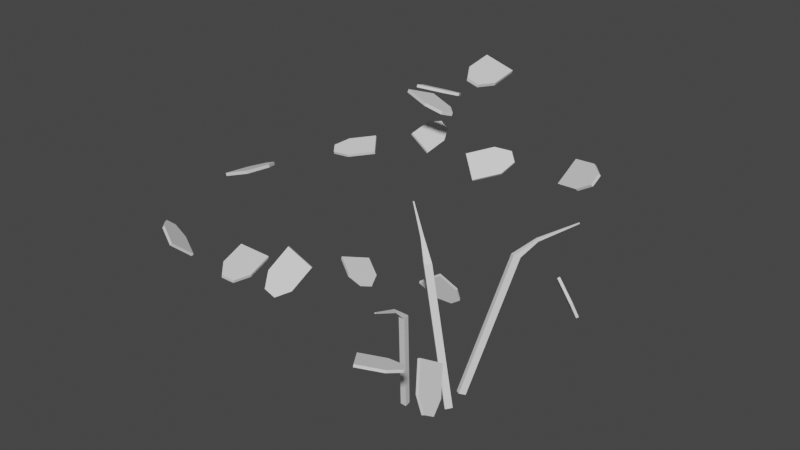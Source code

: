 # Source: bushcut.blend  (saved by Blender 2.80.75; exported with 4.5.12 LTS)
import bpy
from mathutils import Matrix  # noqa: F401  (used for matrix-valued properties, if any)

bpy.ops.wm.read_factory_settings(use_empty=True)
scene = bpy.context.scene
scene.name = 'Scene'

# ---- collections
col_collection = bpy.data.collections.new('Collection'); scene.collection.children.link(col_collection)

# ---- world
world_world = bpy.data.worlds.new('World'); scene.world = world_world
world_world.use_nodes = True; world_world.node_tree.nodes.clear()
_N = world_world.node_tree.nodes; _L = world_world.node_tree.links
n0 = _N.new('ShaderNodeOutputWorld'); n0.name = 'World Output'; n0.location = (300, 300)
n1 = _N.new('ShaderNodeBackground'); n1.name = 'Background'; n1.location = (10, 300)
n1.inputs[0].default_value = (0.05088, 0.05088, 0.05088, 1.0)
_L.new(n1.outputs[0], n0.inputs[0])
n0.is_active_output = True
world_world.color = (0.05088, 0.05088, 0.05088)
world_world.use_sun_shadow = False
world_world.sun_shadow_jitter_overblur = 0.0

# ---- meshes
me_cube_001 = bpy.data.meshes.new('Cube.001')
me_cube_001.from_pydata([(-0.1383, -0.08208, -0.008272), (-0.1383, -0.08208, 0.008272), (-0.1383, 0.08208, -0.008272), (-0.1383, 0.08208, 0.008272), (0.02586, -0.08208, -0.008272), (0.02586, -0.08208, 0.008272), (0.02586, 0.08208, -0.008272), (0.02586, 0.08208, 0.008272), (0.1124, 0.03391, 0.008272), (0.1124, 0.03391, -0.008272), (0.1124, -0.03391, -0.008272), (0.1124, -0.03391, 0.008272)], [], [(0, 1, 3, 2), (2, 3, 7, 6), (7, 5, 11, 8), (4, 5, 1, 0), (2, 6, 4, 0), (7, 3, 1, 5), (9, 8, 11, 10), (6, 7, 8, 9), (5, 4, 10, 11), (4, 6, 9, 10)])
_uv = me_cube_001.uv_layers.new(name='UVMap')
_uv.uv.foreach_set('vector', [0.375, 0.0, 0.625, 0.0, 0.625, 0.25, 0.375, 0.25, 0.375, 0.25, 0.625, 0.25, 0.625, 0.5, 0.375, 0.5, 0.625, 0.5, 0.625, 0.75, 0.625, 0.75, 0.625, 0.5, 0.375, 0.75, 0.625, 0.75, 0.625, 1.0, 0.375, 1.0, 0.125, 0.5, 0.375, 0.5, 0.375, 0.75, 0.125, 0.75, 0.625, 0.5, 0.875, 0.5, 0.875, 0.75, 0.625, 0.75, 0.375, 0.5, 0.625, 0.5, 0.625, 0.75, 0.375, 0.75, 0.375, 0.5, 0.625, 0.5, 0.625, 0.5, 0.375, 0.5, 0.625, 0.75, 0.375, 0.75, 0.375, 0.75, 0.625, 0.75, 0.375, 0.75, 0.375, 0.5, 0.375, 0.5, 0.375, 0.75])
me_cube_001.use_remesh_preserve_volume = False
me_cube_001.use_remesh_preserve_attributes = False
me_cube_001.use_mirror_vertex_groups = False
me_cube_001.update()
me_cube_002 = bpy.data.meshes.new('Cube.002')
me_cube_002.from_pydata([(-0.1383, -0.08208, -0.008272), (-0.1383, -0.08208, 0.008272), (-0.1383, 0.08208, -0.008272), (-0.1383, 0.08208, 0.008272), (0.02586, -0.08208, -0.008272), (0.02586, -0.08208, 0.008272), (0.02586, 0.08208, -0.008272), (0.02586, 0.08208, 0.008272), (0.1124, 0.03391, 0.008272), (0.1124, 0.03391, -0.008272), (0.1124, -0.03391, -0.008272), (0.1124, -0.03391, 0.008272)], [], [(0, 1, 3, 2), (2, 3, 7, 6), (7, 5, 11, 8), (4, 5, 1, 0), (2, 6, 4, 0), (7, 3, 1, 5), (9, 8, 11, 10), (6, 7, 8, 9), (5, 4, 10, 11), (4, 6, 9, 10)])
_uv = me_cube_002.uv_layers.new(name='UVMap')
_uv.uv.foreach_set('vector', [0.375, 0.0, 0.625, 0.0, 0.625, 0.25, 0.375, 0.25, 0.375, 0.25, 0.625, 0.25, 0.625, 0.5, 0.375, 0.5, 0.625, 0.5, 0.625, 0.75, 0.625, 0.75, 0.625, 0.5, 0.375, 0.75, 0.625, 0.75, 0.625, 1.0, 0.375, 1.0, 0.125, 0.5, 0.375, 0.5, 0.375, 0.75, 0.125, 0.75, 0.625, 0.5, 0.875, 0.5, 0.875, 0.75, 0.625, 0.75, 0.375, 0.5, 0.625, 0.5, 0.625, 0.75, 0.375, 0.75, 0.375, 0.5, 0.625, 0.5, 0.625, 0.5, 0.375, 0.5, 0.625, 0.75, 0.375, 0.75, 0.375, 0.75, 0.625, 0.75, 0.375, 0.75, 0.375, 0.5, 0.375, 0.5, 0.375, 0.75])
me_cube_002.use_remesh_preserve_volume = False
me_cube_002.use_remesh_preserve_attributes = False
me_cube_002.use_mirror_vertex_groups = False
me_cube_002.update()
me_cube_003 = bpy.data.meshes.new('Cube.003')
me_cube_003.from_pydata([(-0.1383, -0.08208, -0.008272), (-0.1383, -0.08208, 0.008272), (-0.1383, 0.08208, -0.008272), (-0.1383, 0.08208, 0.008272), (0.02586, -0.08208, -0.008272), (0.02586, -0.08208, 0.008272), (0.02586, 0.08208, -0.008272), (0.02586, 0.08208, 0.008272), (0.1124, 0.03391, 0.008272), (0.1124, 0.03391, -0.008272), (0.1124, -0.03391, -0.008272), (0.1124, -0.03391, 0.008272)], [], [(0, 1, 3, 2), (2, 3, 7, 6), (7, 5, 11, 8), (4, 5, 1, 0), (2, 6, 4, 0), (7, 3, 1, 5), (9, 8, 11, 10), (6, 7, 8, 9), (5, 4, 10, 11), (4, 6, 9, 10)])
_uv = me_cube_003.uv_layers.new(name='UVMap')
_uv.uv.foreach_set('vector', [0.375, 0.0, 0.625, 0.0, 0.625, 0.25, 0.375, 0.25, 0.375, 0.25, 0.625, 0.25, 0.625, 0.5, 0.375, 0.5, 0.625, 0.5, 0.625, 0.75, 0.625, 0.75, 0.625, 0.5, 0.375, 0.75, 0.625, 0.75, 0.625, 1.0, 0.375, 1.0, 0.125, 0.5, 0.375, 0.5, 0.375, 0.75, 0.125, 0.75, 0.625, 0.5, 0.875, 0.5, 0.875, 0.75, 0.625, 0.75, 0.375, 0.5, 0.625, 0.5, 0.625, 0.75, 0.375, 0.75, 0.375, 0.5, 0.625, 0.5, 0.625, 0.5, 0.375, 0.5, 0.625, 0.75, 0.375, 0.75, 0.375, 0.75, 0.625, 0.75, 0.375, 0.75, 0.375, 0.5, 0.375, 0.5, 0.375, 0.75])
me_cube_003.use_remesh_preserve_volume = False
me_cube_003.use_remesh_preserve_attributes = False
me_cube_003.use_mirror_vertex_groups = False
me_cube_003.update()
me_cube_004 = bpy.data.meshes.new('Cube.004')
me_cube_004.from_pydata([(-0.1383, -0.08208, -0.008272), (-0.1383, -0.08208, 0.008272), (-0.1383, 0.08208, -0.008272), (-0.1383, 0.08208, 0.008272), (0.02586, -0.08208, -0.008272), (0.02586, -0.08208, 0.008272), (0.02586, 0.08208, -0.008272), (0.02586, 0.08208, 0.008272), (0.1124, 0.03391, 0.008272), (0.1124, 0.03391, -0.008272), (0.1124, -0.03391, -0.008272), (0.1124, -0.03391, 0.008272)], [], [(0, 1, 3, 2), (2, 3, 7, 6), (7, 5, 11, 8), (4, 5, 1, 0), (2, 6, 4, 0), (7, 3, 1, 5), (9, 8, 11, 10), (6, 7, 8, 9), (5, 4, 10, 11), (4, 6, 9, 10)])
_uv = me_cube_004.uv_layers.new(name='UVMap')
_uv.uv.foreach_set('vector', [0.375, 0.0, 0.625, 0.0, 0.625, 0.25, 0.375, 0.25, 0.375, 0.25, 0.625, 0.25, 0.625, 0.5, 0.375, 0.5, 0.625, 0.5, 0.625, 0.75, 0.625, 0.75, 0.625, 0.5, 0.375, 0.75, 0.625, 0.75, 0.625, 1.0, 0.375, 1.0, 0.125, 0.5, 0.375, 0.5, 0.375, 0.75, 0.125, 0.75, 0.625, 0.5, 0.875, 0.5, 0.875, 0.75, 0.625, 0.75, 0.375, 0.5, 0.625, 0.5, 0.625, 0.75, 0.375, 0.75, 0.375, 0.5, 0.625, 0.5, 0.625, 0.5, 0.375, 0.5, 0.625, 0.75, 0.375, 0.75, 0.375, 0.75, 0.625, 0.75, 0.375, 0.75, 0.375, 0.5, 0.375, 0.5, 0.375, 0.75])
me_cube_004.use_remesh_preserve_volume = False
me_cube_004.use_remesh_preserve_attributes = False
me_cube_004.use_mirror_vertex_groups = False
me_cube_004.update()
me_cube_005 = bpy.data.meshes.new('Cube.005')
me_cube_005.from_pydata([(-0.1383, -0.08208, -0.008272), (-0.1383, -0.08208, 0.008272), (-0.1383, 0.08208, -0.008272), (-0.1383, 0.08208, 0.008272), (0.02586, -0.08208, -0.008272), (0.02586, -0.08208, 0.008272), (0.02586, 0.08208, -0.008272), (0.02586, 0.08208, 0.008272), (0.1124, 0.03391, 0.008272), (0.1124, 0.03391, -0.008272), (0.1124, -0.03391, -0.008272), (0.1124, -0.03391, 0.008272)], [], [(0, 1, 3, 2), (2, 3, 7, 6), (7, 5, 11, 8), (4, 5, 1, 0), (2, 6, 4, 0), (7, 3, 1, 5), (9, 8, 11, 10), (6, 7, 8, 9), (5, 4, 10, 11), (4, 6, 9, 10)])
_uv = me_cube_005.uv_layers.new(name='UVMap')
_uv.uv.foreach_set('vector', [0.375, 0.0, 0.625, 0.0, 0.625, 0.25, 0.375, 0.25, 0.375, 0.25, 0.625, 0.25, 0.625, 0.5, 0.375, 0.5, 0.625, 0.5, 0.625, 0.75, 0.625, 0.75, 0.625, 0.5, 0.375, 0.75, 0.625, 0.75, 0.625, 1.0, 0.375, 1.0, 0.125, 0.5, 0.375, 0.5, 0.375, 0.75, 0.125, 0.75, 0.625, 0.5, 0.875, 0.5, 0.875, 0.75, 0.625, 0.75, 0.375, 0.5, 0.625, 0.5, 0.625, 0.75, 0.375, 0.75, 0.375, 0.5, 0.625, 0.5, 0.625, 0.5, 0.375, 0.5, 0.625, 0.75, 0.375, 0.75, 0.375, 0.75, 0.625, 0.75, 0.375, 0.75, 0.375, 0.5, 0.375, 0.5, 0.375, 0.75])
me_cube_005.use_remesh_preserve_volume = False
me_cube_005.use_remesh_preserve_attributes = False
me_cube_005.use_mirror_vertex_groups = False
me_cube_005.update()
me_cube_006 = bpy.data.meshes.new('Cube.006')
me_cube_006.from_pydata([(-0.1383, -0.08208, -0.008272), (-0.1383, -0.08208, 0.008272), (-0.1383, 0.08208, -0.008272), (-0.1383, 0.08208, 0.008272), (0.02586, -0.08208, -0.008272), (0.02586, -0.08208, 0.008272), (0.02586, 0.08208, -0.008272), (0.02586, 0.08208, 0.008272), (0.1124, 0.03391, 0.008272), (0.1124, 0.03391, -0.008272), (0.1124, -0.03391, -0.008272), (0.1124, -0.03391, 0.008272)], [], [(0, 1, 3, 2), (2, 3, 7, 6), (7, 5, 11, 8), (4, 5, 1, 0), (2, 6, 4, 0), (7, 3, 1, 5), (9, 8, 11, 10), (6, 7, 8, 9), (5, 4, 10, 11), (4, 6, 9, 10)])
_uv = me_cube_006.uv_layers.new(name='UVMap')
_uv.uv.foreach_set('vector', [0.375, 0.0, 0.625, 0.0, 0.625, 0.25, 0.375, 0.25, 0.375, 0.25, 0.625, 0.25, 0.625, 0.5, 0.375, 0.5, 0.625, 0.5, 0.625, 0.75, 0.625, 0.75, 0.625, 0.5, 0.375, 0.75, 0.625, 0.75, 0.625, 1.0, 0.375, 1.0, 0.125, 0.5, 0.375, 0.5, 0.375, 0.75, 0.125, 0.75, 0.625, 0.5, 0.875, 0.5, 0.875, 0.75, 0.625, 0.75, 0.375, 0.5, 0.625, 0.5, 0.625, 0.75, 0.375, 0.75, 0.375, 0.5, 0.625, 0.5, 0.625, 0.5, 0.375, 0.5, 0.625, 0.75, 0.375, 0.75, 0.375, 0.75, 0.625, 0.75, 0.375, 0.75, 0.375, 0.5, 0.375, 0.5, 0.375, 0.75])
me_cube_006.use_remesh_preserve_volume = False
me_cube_006.use_remesh_preserve_attributes = False
me_cube_006.use_mirror_vertex_groups = False
me_cube_006.update()
me_cube_007 = bpy.data.meshes.new('Cube.007')
me_cube_007.from_pydata([(-0.1383, -0.08208, -0.008272), (-0.1383, -0.08208, 0.008272), (-0.1383, 0.08208, -0.008272), (-0.1383, 0.08208, 0.008272), (0.02586, -0.08208, -0.008272), (0.02586, -0.08208, 0.008272), (0.02586, 0.08208, -0.008272), (0.02586, 0.08208, 0.008272), (0.1124, 0.03391, 0.008272), (0.1124, 0.03391, -0.008272), (0.1124, -0.03391, -0.008272), (0.1124, -0.03391, 0.008272)], [], [(0, 1, 3, 2), (2, 3, 7, 6), (7, 5, 11, 8), (4, 5, 1, 0), (2, 6, 4, 0), (7, 3, 1, 5), (9, 8, 11, 10), (6, 7, 8, 9), (5, 4, 10, 11), (4, 6, 9, 10)])
_uv = me_cube_007.uv_layers.new(name='UVMap')
_uv.uv.foreach_set('vector', [0.375, 0.0, 0.625, 0.0, 0.625, 0.25, 0.375, 0.25, 0.375, 0.25, 0.625, 0.25, 0.625, 0.5, 0.375, 0.5, 0.625, 0.5, 0.625, 0.75, 0.625, 0.75, 0.625, 0.5, 0.375, 0.75, 0.625, 0.75, 0.625, 1.0, 0.375, 1.0, 0.125, 0.5, 0.375, 0.5, 0.375, 0.75, 0.125, 0.75, 0.625, 0.5, 0.875, 0.5, 0.875, 0.75, 0.625, 0.75, 0.375, 0.5, 0.625, 0.5, 0.625, 0.75, 0.375, 0.75, 0.375, 0.5, 0.625, 0.5, 0.625, 0.5, 0.375, 0.5, 0.625, 0.75, 0.375, 0.75, 0.375, 0.75, 0.625, 0.75, 0.375, 0.75, 0.375, 0.5, 0.375, 0.5, 0.375, 0.75])
me_cube_007.use_remesh_preserve_volume = False
me_cube_007.use_remesh_preserve_attributes = False
me_cube_007.use_mirror_vertex_groups = False
me_cube_007.update()
me_cube_008 = bpy.data.meshes.new('Cube.008')
me_cube_008.from_pydata([(-0.1383, -0.08208, -0.008272), (-0.1383, -0.08208, 0.008272), (-0.1383, 0.08208, -0.008272), (-0.1383, 0.08208, 0.008272), (0.02586, -0.08208, -0.008272), (0.02586, -0.08208, 0.008272), (0.02586, 0.08208, -0.008272), (0.02586, 0.08208, 0.008272), (0.1124, 0.03391, 0.008272), (0.1124, 0.03391, -0.008272), (0.1124, -0.03391, -0.008272), (0.1124, -0.03391, 0.008272)], [], [(0, 1, 3, 2), (2, 3, 7, 6), (7, 5, 11, 8), (4, 5, 1, 0), (2, 6, 4, 0), (7, 3, 1, 5), (9, 8, 11, 10), (6, 7, 8, 9), (5, 4, 10, 11), (4, 6, 9, 10)])
_uv = me_cube_008.uv_layers.new(name='UVMap')
_uv.uv.foreach_set('vector', [0.375, 0.0, 0.625, 0.0, 0.625, 0.25, 0.375, 0.25, 0.375, 0.25, 0.625, 0.25, 0.625, 0.5, 0.375, 0.5, 0.625, 0.5, 0.625, 0.75, 0.625, 0.75, 0.625, 0.5, 0.375, 0.75, 0.625, 0.75, 0.625, 1.0, 0.375, 1.0, 0.125, 0.5, 0.375, 0.5, 0.375, 0.75, 0.125, 0.75, 0.625, 0.5, 0.875, 0.5, 0.875, 0.75, 0.625, 0.75, 0.375, 0.5, 0.625, 0.5, 0.625, 0.75, 0.375, 0.75, 0.375, 0.5, 0.625, 0.5, 0.625, 0.5, 0.375, 0.5, 0.625, 0.75, 0.375, 0.75, 0.375, 0.75, 0.625, 0.75, 0.375, 0.75, 0.375, 0.5, 0.375, 0.5, 0.375, 0.75])
me_cube_008.use_remesh_preserve_volume = False
me_cube_008.use_remesh_preserve_attributes = False
me_cube_008.use_mirror_vertex_groups = False
me_cube_008.update()
me_cube_009 = bpy.data.meshes.new('Cube.009')
me_cube_009.from_pydata([(-0.1383, -0.08208, -0.008272), (-0.1383, -0.08208, 0.008272), (-0.1383, 0.08208, -0.008272), (-0.1383, 0.08208, 0.008272), (0.02586, -0.08208, -0.008272), (0.02586, -0.08208, 0.008272), (0.02586, 0.08208, -0.008272), (0.02586, 0.08208, 0.008272), (0.1124, 0.03391, 0.008272), (0.1124, 0.03391, -0.008272), (0.1124, -0.03391, -0.008272), (0.1124, -0.03391, 0.008272)], [], [(0, 1, 3, 2), (2, 3, 7, 6), (7, 5, 11, 8), (4, 5, 1, 0), (2, 6, 4, 0), (7, 3, 1, 5), (9, 8, 11, 10), (6, 7, 8, 9), (5, 4, 10, 11), (4, 6, 9, 10)])
_uv = me_cube_009.uv_layers.new(name='UVMap')
_uv.uv.foreach_set('vector', [0.375, 0.0, 0.625, 0.0, 0.625, 0.25, 0.375, 0.25, 0.375, 0.25, 0.625, 0.25, 0.625, 0.5, 0.375, 0.5, 0.625, 0.5, 0.625, 0.75, 0.625, 0.75, 0.625, 0.5, 0.375, 0.75, 0.625, 0.75, 0.625, 1.0, 0.375, 1.0, 0.125, 0.5, 0.375, 0.5, 0.375, 0.75, 0.125, 0.75, 0.625, 0.5, 0.875, 0.5, 0.875, 0.75, 0.625, 0.75, 0.375, 0.5, 0.625, 0.5, 0.625, 0.75, 0.375, 0.75, 0.375, 0.5, 0.625, 0.5, 0.625, 0.5, 0.375, 0.5, 0.625, 0.75, 0.375, 0.75, 0.375, 0.75, 0.625, 0.75, 0.375, 0.75, 0.375, 0.5, 0.375, 0.5, 0.375, 0.75])
me_cube_009.use_remesh_preserve_volume = False
me_cube_009.use_remesh_preserve_attributes = False
me_cube_009.use_mirror_vertex_groups = False
me_cube_009.update()
me_cube_010 = bpy.data.meshes.new('Cube.010')
me_cube_010.from_pydata([(-0.1383, -0.08208, -0.008272), (-0.1383, -0.08208, 0.008272), (-0.1383, 0.08208, -0.008272), (-0.1383, 0.08208, 0.008272), (0.02586, -0.08208, -0.008272), (0.02586, -0.08208, 0.008272), (0.02586, 0.08208, -0.008272), (0.02586, 0.08208, 0.008272), (0.1124, 0.03391, 0.008272), (0.1124, 0.03391, -0.008272), (0.1124, -0.03391, -0.008272), (0.1124, -0.03391, 0.008272)], [], [(0, 1, 3, 2), (2, 3, 7, 6), (7, 5, 11, 8), (4, 5, 1, 0), (2, 6, 4, 0), (7, 3, 1, 5), (9, 8, 11, 10), (6, 7, 8, 9), (5, 4, 10, 11), (4, 6, 9, 10)])
_uv = me_cube_010.uv_layers.new(name='UVMap')
_uv.uv.foreach_set('vector', [0.375, 0.0, 0.625, 0.0, 0.625, 0.25, 0.375, 0.25, 0.375, 0.25, 0.625, 0.25, 0.625, 0.5, 0.375, 0.5, 0.625, 0.5, 0.625, 0.75, 0.625, 0.75, 0.625, 0.5, 0.375, 0.75, 0.625, 0.75, 0.625, 1.0, 0.375, 1.0, 0.125, 0.5, 0.375, 0.5, 0.375, 0.75, 0.125, 0.75, 0.625, 0.5, 0.875, 0.5, 0.875, 0.75, 0.625, 0.75, 0.375, 0.5, 0.625, 0.5, 0.625, 0.75, 0.375, 0.75, 0.375, 0.5, 0.625, 0.5, 0.625, 0.5, 0.375, 0.5, 0.625, 0.75, 0.375, 0.75, 0.375, 0.75, 0.625, 0.75, 0.375, 0.75, 0.375, 0.5, 0.375, 0.5, 0.375, 0.75])
me_cube_010.use_remesh_preserve_volume = False
me_cube_010.use_remesh_preserve_attributes = False
me_cube_010.use_mirror_vertex_groups = False
me_cube_010.update()
me_cube_011 = bpy.data.meshes.new('Cube.011')
me_cube_011.from_pydata([(-0.1383, -0.08208, -0.008272), (-0.1383, -0.08208, 0.008272), (-0.1383, 0.08208, -0.008272), (-0.1383, 0.08208, 0.008272), (0.02586, -0.08208, -0.008272), (0.02586, -0.08208, 0.008272), (0.02586, 0.08208, -0.008272), (0.02586, 0.08208, 0.008272), (0.1124, 0.03391, 0.008272), (0.1124, 0.03391, -0.008272), (0.1124, -0.03391, -0.008272), (0.1124, -0.03391, 0.008272)], [], [(0, 1, 3, 2), (2, 3, 7, 6), (7, 5, 11, 8), (4, 5, 1, 0), (2, 6, 4, 0), (7, 3, 1, 5), (9, 8, 11, 10), (6, 7, 8, 9), (5, 4, 10, 11), (4, 6, 9, 10)])
_uv = me_cube_011.uv_layers.new(name='UVMap')
_uv.uv.foreach_set('vector', [0.375, 0.0, 0.625, 0.0, 0.625, 0.25, 0.375, 0.25, 0.375, 0.25, 0.625, 0.25, 0.625, 0.5, 0.375, 0.5, 0.625, 0.5, 0.625, 0.75, 0.625, 0.75, 0.625, 0.5, 0.375, 0.75, 0.625, 0.75, 0.625, 1.0, 0.375, 1.0, 0.125, 0.5, 0.375, 0.5, 0.375, 0.75, 0.125, 0.75, 0.625, 0.5, 0.875, 0.5, 0.875, 0.75, 0.625, 0.75, 0.375, 0.5, 0.625, 0.5, 0.625, 0.75, 0.375, 0.75, 0.375, 0.5, 0.625, 0.5, 0.625, 0.5, 0.375, 0.5, 0.625, 0.75, 0.375, 0.75, 0.375, 0.75, 0.625, 0.75, 0.375, 0.75, 0.375, 0.5, 0.375, 0.5, 0.375, 0.75])
me_cube_011.use_remesh_preserve_volume = False
me_cube_011.use_remesh_preserve_attributes = False
me_cube_011.use_mirror_vertex_groups = False
me_cube_011.update()
me_cube_012 = bpy.data.meshes.new('Cube.012')
me_cube_012.from_pydata([(-0.1383, -0.08208, -0.008272), (-0.1383, -0.08208, 0.008272), (-0.1383, 0.08208, -0.008272), (-0.1383, 0.08208, 0.008272), (0.02586, -0.08208, -0.008272), (0.02586, -0.08208, 0.008272), (0.02586, 0.08208, -0.008272), (0.02586, 0.08208, 0.008272), (0.1124, 0.03391, 0.008272), (0.1124, 0.03391, -0.008272), (0.1124, -0.03391, -0.008272), (0.1124, -0.03391, 0.008272)], [], [(0, 1, 3, 2), (2, 3, 7, 6), (7, 5, 11, 8), (4, 5, 1, 0), (2, 6, 4, 0), (7, 3, 1, 5), (9, 8, 11, 10), (6, 7, 8, 9), (5, 4, 10, 11), (4, 6, 9, 10)])
_uv = me_cube_012.uv_layers.new(name='UVMap')
_uv.uv.foreach_set('vector', [0.375, 0.0, 0.625, 0.0, 0.625, 0.25, 0.375, 0.25, 0.375, 0.25, 0.625, 0.25, 0.625, 0.5, 0.375, 0.5, 0.625, 0.5, 0.625, 0.75, 0.625, 0.75, 0.625, 0.5, 0.375, 0.75, 0.625, 0.75, 0.625, 1.0, 0.375, 1.0, 0.125, 0.5, 0.375, 0.5, 0.375, 0.75, 0.125, 0.75, 0.625, 0.5, 0.875, 0.5, 0.875, 0.75, 0.625, 0.75, 0.375, 0.5, 0.625, 0.5, 0.625, 0.75, 0.375, 0.75, 0.375, 0.5, 0.625, 0.5, 0.625, 0.5, 0.375, 0.5, 0.625, 0.75, 0.375, 0.75, 0.375, 0.75, 0.625, 0.75, 0.375, 0.75, 0.375, 0.5, 0.375, 0.5, 0.375, 0.75])
me_cube_012.use_remesh_preserve_volume = False
me_cube_012.use_remesh_preserve_attributes = False
me_cube_012.use_mirror_vertex_groups = False
me_cube_012.update()
me_cube_013 = bpy.data.meshes.new('Cube.013')
me_cube_013.from_pydata([(-0.1383, -0.08208, -0.008272), (-0.1383, -0.08208, 0.008272), (-0.1383, 0.08208, -0.008272), (-0.1383, 0.08208, 0.008272), (0.02586, -0.08208, -0.008272), (0.02586, -0.08208, 0.008272), (0.02586, 0.08208, -0.008272), (0.02586, 0.08208, 0.008272), (0.1124, 0.03391, 0.008272), (0.1124, 0.03391, -0.008272), (0.1124, -0.03391, -0.008272), (0.1124, -0.03391, 0.008272)], [], [(0, 1, 3, 2), (2, 3, 7, 6), (7, 5, 11, 8), (4, 5, 1, 0), (2, 6, 4, 0), (7, 3, 1, 5), (9, 8, 11, 10), (6, 7, 8, 9), (5, 4, 10, 11), (4, 6, 9, 10)])
_uv = me_cube_013.uv_layers.new(name='UVMap')
_uv.uv.foreach_set('vector', [0.375, 0.0, 0.625, 0.0, 0.625, 0.25, 0.375, 0.25, 0.375, 0.25, 0.625, 0.25, 0.625, 0.5, 0.375, 0.5, 0.625, 0.5, 0.625, 0.75, 0.625, 0.75, 0.625, 0.5, 0.375, 0.75, 0.625, 0.75, 0.625, 1.0, 0.375, 1.0, 0.125, 0.5, 0.375, 0.5, 0.375, 0.75, 0.125, 0.75, 0.625, 0.5, 0.875, 0.5, 0.875, 0.75, 0.625, 0.75, 0.375, 0.5, 0.625, 0.5, 0.625, 0.75, 0.375, 0.75, 0.375, 0.5, 0.625, 0.5, 0.625, 0.5, 0.375, 0.5, 0.625, 0.75, 0.375, 0.75, 0.375, 0.75, 0.625, 0.75, 0.375, 0.75, 0.375, 0.5, 0.375, 0.5, 0.375, 0.75])
me_cube_013.use_remesh_preserve_volume = False
me_cube_013.use_remesh_preserve_attributes = False
me_cube_013.use_mirror_vertex_groups = False
me_cube_013.update()
me_cube_014 = bpy.data.meshes.new('Cube.014')
me_cube_014.from_pydata([(-0.1383, -0.08208, -0.008272), (-0.1383, -0.08208, 0.008272), (-0.1383, 0.08208, -0.008272), (-0.1383, 0.08208, 0.008272), (0.02586, -0.08208, -0.008272), (0.02586, -0.08208, 0.008272), (0.02586, 0.08208, -0.008272), (0.02586, 0.08208, 0.008272), (0.1124, 0.03391, 0.008272), (0.1124, 0.03391, -0.008272), (0.1124, -0.03391, -0.008272), (0.1124, -0.03391, 0.008272)], [], [(0, 1, 3, 2), (2, 3, 7, 6), (7, 5, 11, 8), (4, 5, 1, 0), (2, 6, 4, 0), (7, 3, 1, 5), (9, 8, 11, 10), (6, 7, 8, 9), (5, 4, 10, 11), (4, 6, 9, 10)])
_uv = me_cube_014.uv_layers.new(name='UVMap')
_uv.uv.foreach_set('vector', [0.375, 0.0, 0.625, 0.0, 0.625, 0.25, 0.375, 0.25, 0.375, 0.25, 0.625, 0.25, 0.625, 0.5, 0.375, 0.5, 0.625, 0.5, 0.625, 0.75, 0.625, 0.75, 0.625, 0.5, 0.375, 0.75, 0.625, 0.75, 0.625, 1.0, 0.375, 1.0, 0.125, 0.5, 0.375, 0.5, 0.375, 0.75, 0.125, 0.75, 0.625, 0.5, 0.875, 0.5, 0.875, 0.75, 0.625, 0.75, 0.375, 0.5, 0.625, 0.5, 0.625, 0.75, 0.375, 0.75, 0.375, 0.5, 0.625, 0.5, 0.625, 0.5, 0.375, 0.5, 0.625, 0.75, 0.375, 0.75, 0.375, 0.75, 0.625, 0.75, 0.375, 0.75, 0.375, 0.5, 0.375, 0.5, 0.375, 0.75])
me_cube_014.use_remesh_preserve_volume = False
me_cube_014.use_remesh_preserve_attributes = False
me_cube_014.use_mirror_vertex_groups = False
me_cube_014.update()
me_cube_015 = bpy.data.meshes.new('Cube.015')
me_cube_015.from_pydata([(-0.1383, -0.08208, -0.008272), (-0.1383, -0.08208, 0.008272), (-0.1383, 0.08208, -0.008272), (-0.1383, 0.08208, 0.008272), (0.02586, -0.08208, -0.008272), (0.02586, -0.08208, 0.008272), (0.02586, 0.08208, -0.008272), (0.02586, 0.08208, 0.008272), (0.1124, 0.03391, 0.008272), (0.1124, 0.03391, -0.008272), (0.1124, -0.03391, -0.008272), (0.1124, -0.03391, 0.008272)], [], [(0, 1, 3, 2), (2, 3, 7, 6), (7, 5, 11, 8), (4, 5, 1, 0), (2, 6, 4, 0), (7, 3, 1, 5), (9, 8, 11, 10), (6, 7, 8, 9), (5, 4, 10, 11), (4, 6, 9, 10)])
_uv = me_cube_015.uv_layers.new(name='UVMap')
_uv.uv.foreach_set('vector', [0.375, 0.0, 0.625, 0.0, 0.625, 0.25, 0.375, 0.25, 0.375, 0.25, 0.625, 0.25, 0.625, 0.5, 0.375, 0.5, 0.625, 0.5, 0.625, 0.75, 0.625, 0.75, 0.625, 0.5, 0.375, 0.75, 0.625, 0.75, 0.625, 1.0, 0.375, 1.0, 0.125, 0.5, 0.375, 0.5, 0.375, 0.75, 0.125, 0.75, 0.625, 0.5, 0.875, 0.5, 0.875, 0.75, 0.625, 0.75, 0.375, 0.5, 0.625, 0.5, 0.625, 0.75, 0.375, 0.75, 0.375, 0.5, 0.625, 0.5, 0.625, 0.5, 0.375, 0.5, 0.625, 0.75, 0.375, 0.75, 0.375, 0.75, 0.625, 0.75, 0.375, 0.75, 0.375, 0.5, 0.375, 0.5, 0.375, 0.75])
me_cube_015.use_remesh_preserve_volume = False
me_cube_015.use_remesh_preserve_attributes = False
me_cube_015.use_mirror_vertex_groups = False
me_cube_015.update()
me_cube_016 = bpy.data.meshes.new('Cube.016')
me_cube_016.from_pydata([(-0.1383, -0.08208, -0.008272), (-0.1383, -0.08208, 0.008272), (-0.1383, 0.08208, -0.008272), (-0.1383, 0.08208, 0.008272), (0.02586, -0.08208, -0.008272), (0.02586, -0.08208, 0.008272), (0.02586, 0.08208, -0.008272), (0.02586, 0.08208, 0.008272), (0.1124, 0.03391, 0.008272), (0.1124, 0.03391, -0.008272), (0.1124, -0.03391, -0.008272), (0.1124, -0.03391, 0.008272)], [], [(0, 1, 3, 2), (2, 3, 7, 6), (7, 5, 11, 8), (4, 5, 1, 0), (2, 6, 4, 0), (7, 3, 1, 5), (9, 8, 11, 10), (6, 7, 8, 9), (5, 4, 10, 11), (4, 6, 9, 10)])
_uv = me_cube_016.uv_layers.new(name='UVMap')
_uv.uv.foreach_set('vector', [0.375, 0.0, 0.625, 0.0, 0.625, 0.25, 0.375, 0.25, 0.375, 0.25, 0.625, 0.25, 0.625, 0.5, 0.375, 0.5, 0.625, 0.5, 0.625, 0.75, 0.625, 0.75, 0.625, 0.5, 0.375, 0.75, 0.625, 0.75, 0.625, 1.0, 0.375, 1.0, 0.125, 0.5, 0.375, 0.5, 0.375, 0.75, 0.125, 0.75, 0.625, 0.5, 0.875, 0.5, 0.875, 0.75, 0.625, 0.75, 0.375, 0.5, 0.625, 0.5, 0.625, 0.75, 0.375, 0.75, 0.375, 0.5, 0.625, 0.5, 0.625, 0.5, 0.375, 0.5, 0.625, 0.75, 0.375, 0.75, 0.375, 0.75, 0.625, 0.75, 0.375, 0.75, 0.375, 0.5, 0.375, 0.5, 0.375, 0.75])
me_cube_016.use_remesh_preserve_volume = False
me_cube_016.use_remesh_preserve_attributes = False
me_cube_016.use_mirror_vertex_groups = False
me_cube_016.update()
me_cube_017 = bpy.data.meshes.new('Cube.017')
me_cube_017.from_pydata([(-0.7081, -0.7081, -24.52), (-0.7081, -0.7081, 3.115), (-0.7081, 0.7081, -24.52), (-0.7081, 0.7081, 3.115), (0.7081, -0.7081, -24.52), (0.7081, -0.7081, 3.115), (0.7081, 0.7081, -24.52), (0.7081, 0.7081, 3.115), (-0.3043, -3.024, 6.616), (-0.3043, -2.692, 7.126), (0.3043, -2.692, 7.126), (0.3043, -3.024, 6.616), (-0.1091, -9.688, 11.67), (-0.1091, -9.569, 11.85), (0.1091, -9.569, 11.85), (0.1091, -9.688, 11.67)], [], [(0, 1, 3, 2), (2, 3, 7, 6), (6, 7, 5, 4), (4, 5, 1, 0), (2, 6, 4, 0), (3, 1, 8, 9), (8, 11, 15, 12), (1, 5, 11, 8), (7, 3, 9, 10), (5, 7, 10, 11), (14, 13, 12, 15), (10, 9, 13, 14), (11, 10, 14, 15), (9, 8, 12, 13)])
_uv = me_cube_017.uv_layers.new(name='UVMap')
_uv.uv.foreach_set('vector', [0.375, 0.0, 0.625, 0.0, 0.625, 0.25, 0.375, 0.25, 0.375, 0.25, 0.625, 0.25, 0.625, 0.5, 0.375, 0.5, 0.375, 0.5, 0.625, 0.5, 0.625, 0.75, 0.375, 0.75, 0.375, 0.75, 0.625, 0.75, 0.625, 1.0, 0.375, 1.0, 0.125, 0.5, 0.375, 0.5, 0.375, 0.75, 0.125, 0.75, 0.625, 0.25, 0.625, 0.0, 0.625, 0.0, 0.625, 0.25, 0.625, 1.0, 0.625, 0.75, 0.625, 0.75, 0.625, 1.0, 0.625, 1.0, 0.625, 0.75, 0.625, 0.75, 0.625, 1.0, 0.625, 0.5, 0.625, 0.25, 0.625, 0.25, 0.625, 0.5, 0.625, 0.75, 0.625, 0.5, 0.625, 0.5, 0.625, 0.75, 0.625, 0.5, 0.875, 0.5, 0.875, 0.75, 0.625, 0.75, 0.625, 0.5, 0.625, 0.25, 0.625, 0.25, 0.625, 0.5, 0.625, 0.75, 0.625, 0.5, 0.625, 0.5, 0.625, 0.75, 0.625, 0.25, 0.625, 0.0, 0.625, 0.0, 0.625, 0.25])
me_cube_017.use_remesh_preserve_volume = False
me_cube_017.use_remesh_preserve_attributes = False
me_cube_017.use_mirror_vertex_groups = False
me_cube_017.update()
me_cube_018 = bpy.data.meshes.new('Cube.018')
me_cube_018.from_pydata([(-0.7081, -0.7081, -24.52), (-0.7081, -0.7081, 3.115), (-0.7081, 0.7081, -24.52), (-0.7081, 0.7081, 3.115), (0.7081, -0.7081, -24.52), (0.7081, -0.7081, 3.115), (0.7081, 0.7081, -24.52), (0.7081, 0.7081, 3.115), (-0.3043, -3.024, 6.616), (-0.3043, -2.692, 7.126), (0.3043, -2.692, 7.126), (0.3043, -3.024, 6.616), (-0.1091, -9.688, 11.67), (-0.1091, -9.569, 11.85), (0.1091, -9.569, 11.85), (0.1091, -9.688, 11.67)], [], [(0, 1, 3, 2), (2, 3, 7, 6), (6, 7, 5, 4), (4, 5, 1, 0), (2, 6, 4, 0), (3, 1, 8, 9), (8, 11, 15, 12), (1, 5, 11, 8), (7, 3, 9, 10), (5, 7, 10, 11), (14, 13, 12, 15), (10, 9, 13, 14), (11, 10, 14, 15), (9, 8, 12, 13)])
_uv = me_cube_018.uv_layers.new(name='UVMap')
_uv.uv.foreach_set('vector', [0.375, 0.0, 0.625, 0.0, 0.625, 0.25, 0.375, 0.25, 0.375, 0.25, 0.625, 0.25, 0.625, 0.5, 0.375, 0.5, 0.375, 0.5, 0.625, 0.5, 0.625, 0.75, 0.375, 0.75, 0.375, 0.75, 0.625, 0.75, 0.625, 1.0, 0.375, 1.0, 0.125, 0.5, 0.375, 0.5, 0.375, 0.75, 0.125, 0.75, 0.625, 0.25, 0.625, 0.0, 0.625, 0.0, 0.625, 0.25, 0.625, 1.0, 0.625, 0.75, 0.625, 0.75, 0.625, 1.0, 0.625, 1.0, 0.625, 0.75, 0.625, 0.75, 0.625, 1.0, 0.625, 0.5, 0.625, 0.25, 0.625, 0.25, 0.625, 0.5, 0.625, 0.75, 0.625, 0.5, 0.625, 0.5, 0.625, 0.75, 0.625, 0.5, 0.875, 0.5, 0.875, 0.75, 0.625, 0.75, 0.625, 0.5, 0.625, 0.25, 0.625, 0.25, 0.625, 0.5, 0.625, 0.75, 0.625, 0.5, 0.625, 0.5, 0.625, 0.75, 0.625, 0.25, 0.625, 0.0, 0.625, 0.0, 0.625, 0.25])
me_cube_018.use_remesh_preserve_volume = False
me_cube_018.use_remesh_preserve_attributes = False
me_cube_018.use_mirror_vertex_groups = False
me_cube_018.update()
me_cube_019 = bpy.data.meshes.new('Cube.019')
me_cube_019.from_pydata([(-0.7081, -0.7081, -24.52), (-0.7081, -0.7081, 3.115), (-0.7081, 0.7081, -24.52), (-0.7081, 0.7081, 3.115), (0.7081, -0.7081, -24.52), (0.7081, -0.7081, 3.115), (0.7081, 0.7081, -24.52), (0.7081, 0.7081, 3.115), (-0.3043, -3.024, 6.616), (-0.3043, -2.692, 7.126), (0.3043, -2.692, 7.126), (0.3043, -3.024, 6.616), (-0.1091, -9.688, 11.67), (-0.1091, -9.569, 11.85), (0.1091, -9.569, 11.85), (0.1091, -9.688, 11.67)], [], [(0, 1, 3, 2), (2, 3, 7, 6), (6, 7, 5, 4), (4, 5, 1, 0), (2, 6, 4, 0), (3, 1, 8, 9), (8, 11, 15, 12), (1, 5, 11, 8), (7, 3, 9, 10), (5, 7, 10, 11), (14, 13, 12, 15), (10, 9, 13, 14), (11, 10, 14, 15), (9, 8, 12, 13)])
_uv = me_cube_019.uv_layers.new(name='UVMap')
_uv.uv.foreach_set('vector', [0.375, 0.0, 0.625, 0.0, 0.625, 0.25, 0.375, 0.25, 0.375, 0.25, 0.625, 0.25, 0.625, 0.5, 0.375, 0.5, 0.375, 0.5, 0.625, 0.5, 0.625, 0.75, 0.375, 0.75, 0.375, 0.75, 0.625, 0.75, 0.625, 1.0, 0.375, 1.0, 0.125, 0.5, 0.375, 0.5, 0.375, 0.75, 0.125, 0.75, 0.625, 0.25, 0.625, 0.0, 0.625, 0.0, 0.625, 0.25, 0.625, 1.0, 0.625, 0.75, 0.625, 0.75, 0.625, 1.0, 0.625, 1.0, 0.625, 0.75, 0.625, 0.75, 0.625, 1.0, 0.625, 0.5, 0.625, 0.25, 0.625, 0.25, 0.625, 0.5, 0.625, 0.75, 0.625, 0.5, 0.625, 0.5, 0.625, 0.75, 0.625, 0.5, 0.875, 0.5, 0.875, 0.75, 0.625, 0.75, 0.625, 0.5, 0.625, 0.25, 0.625, 0.25, 0.625, 0.5, 0.625, 0.75, 0.625, 0.5, 0.625, 0.5, 0.625, 0.75, 0.625, 0.25, 0.625, 0.0, 0.625, 0.0, 0.625, 0.25])
me_cube_019.use_remesh_preserve_volume = False
me_cube_019.use_remesh_preserve_attributes = False
me_cube_019.use_mirror_vertex_groups = False
me_cube_019.update()

# ---- objects
ob_cube = bpy.data.objects.new('Cube', me_cube_001)
ob_cube_001 = bpy.data.objects.new('Cube.001', me_cube_002)
ob_cube_002 = bpy.data.objects.new('Cube.002', me_cube_003)
ob_cube_003 = bpy.data.objects.new('Cube.003', me_cube_004)
ob_cube_004 = bpy.data.objects.new('Cube.004', me_cube_005)
ob_cube_005 = bpy.data.objects.new('Cube.005', me_cube_006)
ob_cube_006 = bpy.data.objects.new('Cube.006', me_cube_007)
ob_cube_007 = bpy.data.objects.new('Cube.007', me_cube_008)
ob_cube_008 = bpy.data.objects.new('Cube.008', me_cube_009)
ob_cube_009 = bpy.data.objects.new('Cube.009', me_cube_010)
ob_cube_010 = bpy.data.objects.new('Cube.010', me_cube_011)
ob_cube_011 = bpy.data.objects.new('Cube.011', me_cube_012)
ob_cube_012 = bpy.data.objects.new('Cube.012', me_cube_013)
ob_cube_013 = bpy.data.objects.new('Cube.013', me_cube_014)
ob_cube_014 = bpy.data.objects.new('Cube.014', me_cube_015)
ob_cube_015 = bpy.data.objects.new('Cube.015', me_cube_016)
ob_cube_016 = bpy.data.objects.new('Cube.016', me_cube_017)
ob_cube_017 = bpy.data.objects.new('Cube.017', me_cube_018)
ob_cube_018 = bpy.data.objects.new('Cube.018', me_cube_019)

# ---- transforms, parenting, visibility, modifiers, constraints
ob_cube.location = (0.05622, 0.0, 1.256)
ob_cube.rotation_euler = (-0.3415, 0.1231, -0.34)
ob_cube.lineart.crease_threshold = 0.0
ob_cube_001.location = (0.05622, 0.538, 0.7569)
ob_cube_001.rotation_euler = (0.7405, -0.2191, 0.7623)
ob_cube_001.lineart.crease_threshold = 0.0
ob_cube_002.location = (-0.4655, -0.9094, 0.5252)
ob_cube_002.rotation_euler = (-0.2269, 0.1481, -1.34)
ob_cube_002.lineart.crease_threshold = 0.0
ob_cube_003.location = (0.726, -0.8738, 0.2864)
ob_cube_003.rotation_euler = (-0.9316, 0.8293, -0.9552)
ob_cube_003.lineart.crease_threshold = 0.0
ob_cube_004.location = (-0.8065, -0.4554, 0.8135)
ob_cube_004.rotation_euler = (-0.3415, 0.1231, 1.59)
ob_cube_004.lineart.crease_threshold = 0.0
ob_cube_005.location = (-1.31, -0.6445, 0.3144)
ob_cube_005.rotation_euler = (0.7405, -0.2191, 2.692)
ob_cube_005.lineart.crease_threshold = 0.0
ob_cube_006.location = (0.2283, -0.6241, 0.08272)
ob_cube_006.rotation_euler = (-0.2269, 0.1481, 0.5898)
ob_cube_006.lineart.crease_threshold = 0.0
ob_cube_007.location = (-0.2239, 0.4788, -0.156)
ob_cube_007.rotation_euler = (-0.9316, 0.8293, 0.9748)
ob_cube_007.lineart.crease_threshold = 0.0
ob_cube_008.location = (0.175, 0.2554, 1.373)
ob_cube_008.rotation_euler = (-0.3415, 0.1231, -1.518)
ob_cube_008.lineart.crease_threshold = 0.0
ob_cube_009.location = (0.672, 0.4614, 0.8739)
ob_cube_009.rotation_euler = (0.7405, -0.2191, -0.4155)
ob_cube_009.lineart.crease_threshold = 0.0
ob_cube_010.location = (-0.8649, 0.3891, 0.6423)
ob_cube_010.rotation_euler = (-0.2269, 0.1481, -2.518)
ob_cube_010.lineart.crease_threshold = 0.0
ob_cube_011.location = (-0.3758, -0.6979, 0.4035)
ob_cube_011.rotation_euler = (-0.9316, 0.8293, -2.133)
ob_cube_011.lineart.crease_threshold = 0.0
ob_cube_012.location = (-0.5761, 0.8779, 0.9306)
ob_cube_012.rotation_euler = (-0.3415, 0.1231, 0.4122)
ob_cube_012.lineart.crease_threshold = 0.0
ob_cube_013.location = (-0.9436, 1.271, 0.4315)
ob_cube_013.rotation_euler = (0.7405, -0.2191, 1.514)
ob_cube_013.lineart.crease_threshold = 0.0
ob_cube_014.location = (-0.3357, -0.1426, 0.1998)
ob_cube_014.rotation_euler = (-0.2269, 0.1481, -0.5881)
ob_cube_014.lineart.crease_threshold = 0.0
ob_cube_015.location = (0.51, 0.6975, -0.03893)
ob_cube_015.rotation_euler = (-0.9316, 0.8293, -0.2031)
ob_cube_015.lineart.crease_threshold = 0.0
ob_cube_016.location = (0.0, -0.1761, 0.0)
ob_cube_016.rotation_euler = (0.1943, 0.1182, 0.08409)
ob_cube_016.scale = (0.02574, 0.02574, 0.02574)
ob_cube_016.lineart.crease_threshold = 0.0
ob_cube_017.location = (0.0, 0.05117, 0.1918)
ob_cube_017.rotation_euler = (0.1943, 0.1182, -2.305)
ob_cube_017.scale = (0.03181, 0.03181, 0.03181)
ob_cube_017.lineart.crease_threshold = 0.0
ob_cube_018.location = (0.284, 0.4113, 0.1918)
ob_cube_018.rotation_euler = (0.3919, 0.09392, -3.7)
ob_cube_018.scale = (0.02313, 0.03178, 0.03172)
ob_cube_018.lineart.crease_threshold = 0.0

# ---- collection membership
col_collection.objects.link(ob_cube)
col_collection.objects.link(ob_cube_001)
col_collection.objects.link(ob_cube_002)
col_collection.objects.link(ob_cube_003)
col_collection.objects.link(ob_cube_004)
col_collection.objects.link(ob_cube_005)
col_collection.objects.link(ob_cube_006)
col_collection.objects.link(ob_cube_007)
col_collection.objects.link(ob_cube_008)
col_collection.objects.link(ob_cube_009)
col_collection.objects.link(ob_cube_010)
col_collection.objects.link(ob_cube_011)
col_collection.objects.link(ob_cube_012)
col_collection.objects.link(ob_cube_013)
col_collection.objects.link(ob_cube_014)
col_collection.objects.link(ob_cube_015)
col_collection.objects.link(ob_cube_016)
col_collection.objects.link(ob_cube_017)
col_collection.objects.link(ob_cube_018)

# ---- scene / render settings (as saved in the file)
scene.frame_start = 1; scene.frame_end = 250; scene.frame_set(1)
scene.render.engine = 'BLENDER_EEVEE_NEXT'
scene.cycles.use_denoising = False
scene.cycles.samples = 128
scene.cycles.sampling_pattern = 'TABULATED_SOBOL'
scene.cycles.use_adaptive_sampling = False
scene.cycles.use_light_tree = False
scene.view_settings.view_transform = 'Filmic'
bpy.context.view_layer.update()

# ---- added for rendering (the .blend has no active camera and no usable light): camera, sun
cam_auto = bpy.data.cameras.new('AutoCamera')
cam_auto.lens = 50.0
cam_auto.sensor_width = 36.0
cam_auto.clip_end = 1000.0
ob_auto_camera = bpy.data.objects.new('AutoCamera', cam_auto)
scene.collection.objects.link(ob_auto_camera)
ob_auto_camera.location = (3.28658, -4.15153, 3.26484)
ob_auto_camera.rotation_euler = (1.09748, -7.21219e-08, 0.694738)
scene.camera = ob_auto_camera
light_auto_sun = bpy.data.lights.new('AutoSun', 'SUN')
light_auto_sun.energy = 3.0
light_auto_sun.angle = 0.0523599
ob_auto_sun = bpy.data.objects.new('AutoSun', light_auto_sun)
scene.collection.objects.link(ob_auto_sun)
ob_auto_sun.rotation_euler = (0.872665, 0.174533, 0.523599)
bpy.context.view_layer.update()
